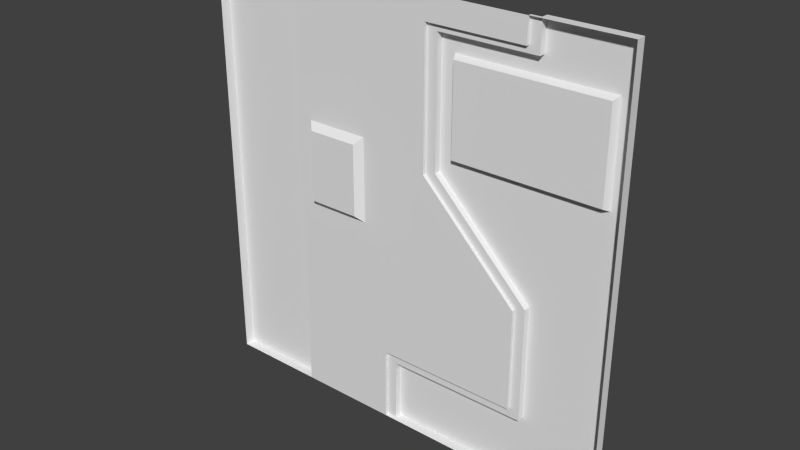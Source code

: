 # Source: reac3_1.blend  (saved by Blender 2.76.0; exported with 4.5.12 LTS)
import bpy
from mathutils import Matrix  # noqa: F401  (used for matrix-valued properties, if any)

bpy.ops.wm.read_factory_settings(use_empty=True)
scene = bpy.context.scene
scene.name = 'Scene'

# ---- collections
col_collection_1 = bpy.data.collections.new('Collection 1'); scene.collection.children.link(col_collection_1)

# ---- materials (node trees are filled in below, after node groups)
mat_reac3_1 = bpy.data.materials.new('reac3_1')
mat_reac3_1.alpha_threshold = 0.0
mat_reac3_1.use_transparent_shadow = False
mat_reac3_1.roughness = 0.5

# ---- material node trees

# ---- world
world_world = bpy.data.worlds.new('World'); scene.world = world_world
world_world.color = (0.05088, 0.05088, 0.05088)
world_world.use_sun_shadow = False
world_world.sun_shadow_jitter_overblur = 0.0
world_world.cycles.sampling_method = 'MANUAL'
world_world.cycles.sample_map_resolution = 256

# ---- meshes
me_reac3_1 = bpy.data.meshes.new('reac3_1')
me_reac3_1.from_pydata([(1.28, -1.28, -1.28), (-1.28, -1.28, -1.28), (1.28, -1.28, 1.28), (-1.28, -1.28, 1.28), (-0.7, -1.28, -1.28), (-0.7, -1.28, 1.28), (0.8001, -1.28, 1.28), (1.2, -1.22, 0.9998), (0.3203, -1.26, 0.98), (0.74, -1.28, 1.28), (0.74, -1.28, 1.14), (0.16, -1.28, 1.14), (-0.7, -1.28, 0.3601), (0.3203, -1.26, 0.46), (0.16, -1.28, 0.34), (-0.03999, -1.28, -1.28), (0.3, -1.22, 0.9998), (0.74, -1.28, -0.84), (-0.09999, -1.28, -1.28), (-0.09999, -1.28, -0.84), (-0.7, -1.28, 0.3798), (-0.24, -1.28, 0.44), (-0.28, -1.32, 0.4), (-0.62, -1.28, 0.3601), (-0.62, -1.28, 0.3798), (-0.62, -1.28, 0.44), (-0.58, -1.32, 0.4), (1.2, -1.22, 0.44), (-0.24, -1.28, -0.05999), (-0.62, -1.28, -0.05999), (0.74, -1.22, 0.44), (-0.28, -1.32, -0.01997), (-0.58, -1.32, -0.01997), (0.8001, -1.22, 0.44), (0.74, -1.28, -0.24), (0.22, -1.22, 0.3601), (0.8001, -1.22, -0.22), (-0.72, -1.22, -1.28), (-1.28, -1.22, -1.28), (-1.28, -1.22, 1.28), (-0.72, -1.22, 1.28), (-0.7, -1.24, 1.28), (-0.7, -1.24, -1.28), (-0.04, -1.22, -0.9), (0.8001, -1.22, -0.9), (-0.04, -1.22, -1.28), (1.28, -1.22, 0.34), (1.28, -1.22, 0.3601), (0.22, -1.22, 1.1), (0.8001, -1.22, 1.1), (0.22, -1.22, 0.3798), (0.8001, -1.22, 1.28), (0.3, -1.22, 0.44), (1.28, -1.22, 1.28), (1.28, -1.22, -1.28), (1.28, -1.26, -1.28), (1.28, -1.26, 1.28), (0.74, -1.26, 1.28), (0.8001, -1.26, 1.28), (0.8001, -1.26, 1.1), (0.22, -1.26, 1.1), (0.74, -1.26, 1.14), (0.16, -1.26, 1.14), (0.22, -1.26, 0.3601), (0.16, -1.26, 0.34), (0.18, -1.26, 0.34), (-0.03999, -1.26, -1.28), (0.8001, -1.26, -0.9), (-0.03999, -1.26, -0.9), (0.74, -1.26, -0.84), (-0.09999, -1.26, -0.84), (-0.09999, -1.26, -1.28), (0.8001, -1.26, -0.22), (0.74, -1.26, -0.22), (0.74, -1.26, -0.24), (1.18, -1.26, 0.46), (1.18, -1.26, 0.98)], [], [(48, 16, 50), (20, 12, 41), (68, 70, 69), (63, 64, 60), (43, 68, 44), (26, 25, 22), (49, 59, 51), (1, 3, 38), (65, 64, 63), (8, 16, 7), (29, 32, 31), (57, 61, 10), (62, 61, 60), (7, 27, 75), (47, 27, 7), (13, 8, 76), (26, 22, 31), (45, 66, 43), (23, 26, 32), (48, 49, 16), (69, 17, 74), (12, 20, 24), (51, 53, 7), (9, 10, 11), (68, 67, 44), (6, 2, 56), (4, 42, 12), (58, 6, 56), (30, 13, 75), (68, 71, 70), (32, 29, 23), (53, 47, 7), (34, 19, 28), (39, 3, 40), (33, 47, 46), (5, 11, 21), (25, 21, 22), (25, 20, 5), (57, 9, 58), (61, 62, 11), (5, 40, 3), (45, 43, 44), (5, 9, 11), (60, 64, 62), (52, 16, 13), (75, 13, 76), (23, 24, 26), (0, 15, 55), (33, 30, 75), (21, 25, 5), (9, 57, 10), (4, 12, 29), (65, 63, 73), (54, 45, 44), (60, 50, 63), (46, 36, 30), (18, 4, 19), (19, 29, 28), (39, 40, 37), (40, 41, 42), (23, 12, 24), (3, 39, 38), (14, 34, 28), (35, 63, 50), (24, 20, 25), (69, 74, 72), (61, 57, 58), (75, 27, 33), (37, 40, 42), (12, 42, 41), (59, 58, 51), (36, 35, 50), (52, 13, 30), (55, 66, 54), (49, 7, 16), (15, 66, 55), (18, 71, 66), (60, 48, 50), (70, 71, 18), (76, 8, 7), (49, 51, 7), (52, 50, 16), (44, 67, 36), (55, 54, 46), (5, 41, 40), (73, 74, 65), (64, 14, 62), (1, 38, 37), (74, 73, 72), (59, 49, 60), (17, 34, 74), (14, 64, 34), (0, 55, 56), (58, 56, 53), (63, 72, 73), (46, 47, 56), (19, 70, 18), (9, 6, 58), (16, 8, 13), (66, 71, 68), (76, 7, 75), (14, 11, 62), (30, 33, 46), (69, 67, 68), (63, 35, 72), (49, 48, 60), (28, 29, 31), (10, 61, 11), (42, 4, 37), (52, 36, 50), (30, 36, 52), (12, 23, 29), (4, 29, 19), (38, 39, 37), (34, 17, 19), (41, 5, 20), (51, 58, 53), (2, 0, 56), (54, 44, 36), (74, 64, 65), (47, 33, 27), (53, 56, 47), (69, 72, 67), (67, 72, 36), (25, 26, 24), (21, 28, 31), (17, 69, 19), (21, 11, 14), (55, 46, 56), (66, 45, 54), (64, 74, 34), (15, 18, 66), (69, 70, 19), (1, 37, 4), (61, 59, 60), (32, 26, 31), (46, 54, 36), (35, 36, 72), (66, 68, 43), (28, 21, 14), (22, 21, 31), (61, 58, 59)])
_uv = me_reac3_1.uv_layers.new(name='UVMap')
_uv.uv.foreach_set('vector', [0.4141, 0.9297, 0.3828, 0.8906, 0.4141, 0.6484, 0.8565, 0.5468, 0.8565, 0.5464, 0.8565, 0.5621, 0.5156, 0.1484, 0.5391, 0.1719, 0.2109, 0.1719, 0.4141, 0.6407, 0.4375, 0.6328, 0.4141, 0.9297, 0.12, 0.9245, 0.12, 0.9245, 0.1115, 0.9245, 0.7017, 0.6596, 0.7107, 0.6686, 0.6342, 0.6596, 0.1115, 0.9447, 0.1115, 0.9447, 0.1115, 0.9465, 0.8229, 0.5186, 0.8229, 0.5186, 0.8229, 0.5186, 0.4297, 0.6328, 0.4375, 0.6328, 0.4141, 0.6407, 0.3226, 0.884, 0.328, 0.8894, 0.08594, 0.8894, 0.6796, 0.4801, 0.6771, 0.4825, 0.6588, 0.4825, 0.4324, 0.8103, 0.4324, 0.8098, 0.4324, 0.8098, 0.4375, 0.9453, 0.2109, 0.9453, 0.4141, 0.9297, 0.03342, 0.8275, 0.03342, 0.7349, 0.03673, 0.7382, 0.0, 0.6407, 0.03116, 0.6719, 0.03116, 0.8906, 0.3749, 0.6797, 0.3749, 0.8828, 0.03899, 0.8828, 0.7266, 0.6563, 0.6094, 0.6563, 0.6094, 0.4922, 0.12, 0.9206, 0.12, 0.9206, 0.12, 0.9245, 0.7375, 0.6005, 0.7313, 0.6067, 0.7313, 0.5418, 0.4141, 0.9297, 0.1875, 0.9297, 0.3828, 0.8906, 0.4324, 0.8036, 0.4324, 0.8036, 0.4324, 0.8055, 0.7734, 0.6407, 0.7734, 0.6484, 0.7422, 0.6484, 0.1875, 1.0, 0.0, 1.0, 0.03116, 0.8906, 0.2109, 1.0, 0.2109, 0.9453, 0.4375, 0.9453, 0.12, 0.9245, 0.1115, 0.9245, 0.1115, 0.9245, 0.3813, 0.8091, 0.3813, 0.8091, 0.3813, 0.8091, 0.8565, 0.5186, 0.8565, 0.5186, 0.8565, 0.5464, 0.3813, 0.8091, 0.3813, 0.8091, 0.3813, 0.8091, 0.2096, 0.6732, 0.3187, 0.6784, 0.09524, 0.6784, 0.5156, 0.1484, 0.5391, 1.516e-08, 0.5391, 0.1719, 0.7313, 0.5418, 0.7375, 0.5356, 0.7375, 0.6005, 0.0, 1.0, 0.0, 0.6407, 0.03116, 0.8906, 0.2109, 0.4062, 0.5391, 0.1719, 0.5937, 0.4766, 0.8585, 0.5308, 0.8585, 0.5308, 0.8585, 0.5308, 0.1875, 0.6719, 0.0, 0.6407, 0.0, 0.6328, 0.7734, 1.0, 0.4375, 0.9453, 0.5937, 0.6719, 0.7107, 0.6686, 0.6252, 0.6686, 0.6342, 0.6596, 0.7422, 0.6719, 0.7734, 0.6484, 0.7734, 1.0, 0.4307, 0.8022, 0.4307, 0.8022, 0.4307, 0.8022, 0.4324, 0.8098, 0.4342, 0.8098, 0.4342, 0.8098, 0.8585, 0.5308, 0.8585, 0.5308, 0.8585, 0.5308, 0.5156, 1.668e-08, 0.5156, 0.1484, 0.1875, 0.1484, 0.7734, 1.0, 0.2109, 1.0, 0.4375, 0.9453, 0.4141, 0.9297, 0.4375, 0.6328, 0.4375, 0.9453, 0.381, 0.7213, 0.381, 0.8411, 0.3767, 0.7256, 0.03899, 0.6797, 0.3749, 0.6797, 0.03899, 0.8828, 0.7375, 0.6005, 0.7375, 0.6035, 0.7313, 0.6067, 0.3813, 0.8091, 0.3813, 0.8091, 0.3813, 0.8091, 0.194, 0.6732, 0.2096, 0.6732, 0.09524, 0.6784, 0.5937, 0.6719, 0.7422, 0.6719, 0.7734, 1.0, 0.4324, 0.8103, 0.4324, 0.8103, 0.4324, 0.8098, 0.7734, 2.728e-12, 0.7734, 0.6407, 0.7422, 0.4766, 0.3195, 0.5338, 0.318, 0.5345, 0.2986, 0.5129, 0.0, 0.0, 0.5156, 1.668e-08, 0.1875, 0.1484, 0.1173, 0.9447, 0.1173, 0.9374, 0.1173, 0.9372, 0.0, 0.6328, 0.1875, 0.4141, 0.2109, 0.6719, 0.5391, 1.516e-08, 0.7734, 2.728e-12, 0.5391, 0.1719, 0.5391, 0.1719, 0.7422, 0.4766, 0.5937, 0.4766, 1.0, 1.0, 0.7813, 1.0, 0.7813, 2.634e-12, 0.7813, 1.0, 0.7734, 1.0, 0.7734, 2.728e-12, 0.7422, 0.6407, 0.7734, 0.6407, 0.7422, 0.6484, 0.8229, 0.5186, 0.8229, 0.5186, 0.8229, 0.5186, 0.4375, 0.6328, 0.2109, 0.4062, 0.5937, 0.4766, 0.1173, 0.9372, 0.1173, 0.9372, 0.1173, 0.9374, 0.7422, 0.6484, 0.7734, 0.6484, 0.7422, 0.6719, 0.2109, 0.1719, 0.2109, 0.4062, 0.1875, 0.4141, 0.2109, 0.9453, 0.2109, 1.0, 0.1875, 1.0, 0.09524, 0.6784, 0.09002, 0.6732, 0.194, 0.6732, 0.7813, 2.634e-12, 0.7813, 1.0, 0.7734, 2.728e-12, 0.8565, 0.5464, 0.8565, 0.5186, 0.8565, 0.5621, 0.1115, 0.9447, 0.1115, 0.9465, 0.1115, 0.9465, 0.3376, 0.6139, 0.3755, 0.6519, 0.3755, 0.6532, 0.3239, 0.6732, 0.3187, 0.6784, 0.2096, 0.6732, 0.1066, 0.9206, 0.1066, 0.9206, 0.1066, 0.9206, 0.1875, 0.9297, 0.03116, 0.8906, 0.3828, 0.8906, 0.3813, 0.8091, 0.3813, 0.8091, 0.3813, 0.8091, 0.4307, 0.8022, 0.4307, 0.8022, 0.4307, 0.8022, 0.1173, 0.9447, 0.1173, 0.9447, 0.1173, 0.9374, 0.4351, 0.8036, 0.4351, 0.8022, 0.4351, 0.8022, 0.09134, 0.884, 0.3226, 0.884, 0.08594, 0.8894, 0.1875, 0.9297, 0.1875, 1.0, 0.03116, 0.8906, 0.3828, 0.6719, 0.4141, 0.6484, 0.3828, 0.8906, 0.1115, 0.9245, 0.1115, 0.9245, 0.1115, 0.9314, 0.1066, 0.9206, 0.1066, 0.9206, 0.1066, 0.9206, 0.8585, 0.5308, 0.8585, 0.5308, 0.8585, 0.5308, 0.3866, 0.5902, 0.3863, 0.5898, 0.4084, 0.5929, 0.4342, 0.8073, 0.4342, 0.8073, 0.4342, 0.8098, 0.8584, 0.531, 0.8584, 0.531, 0.8584, 0.531, 0.2109, 0.4062, 0.2109, 0.4141, 0.1875, 0.4141, 0.1115, 0.9447, 0.1115, 0.9447, 0.1173, 0.9447, 0.4324, 0.8036, 0.4324, 0.8055, 0.4324, 0.8055, 0.4342, 0.8073, 0.4342, 0.8073, 0.4324, 0.8055, 0.3813, 0.8091, 0.3813, 0.8091, 0.3813, 0.8091, 0.1066, 0.9206, 0.1066, 0.9206, 0.1066, 0.9206, 0.318, 0.5345, 0.2964, 0.5129, 0.2986, 0.5129, 0.1066, 0.9206, 0.1066, 0.9206, 0.1066, 0.9206, 0.4351, 0.8036, 0.4351, 0.8036, 0.4351, 0.8022, 0.4307, 0.8022, 0.4307, 0.8022, 0.4307, 0.8022, 0.381, 0.8411, 0.3767, 0.8369, 0.3767, 0.7256, 0.5156, 1.668e-08, 0.5391, 1.516e-08, 0.5156, 0.1484, 0.03673, 0.8242, 0.03342, 0.8275, 0.03673, 0.7382, 0.4342, 0.8073, 0.4342, 0.8098, 0.4342, 0.8098, 0.2109, 0.6719, 0.1875, 0.6719, 0.0, 0.6328, 0.2109, 0.1719, 0.1875, 0.1484, 0.5156, 0.1484, 0.1148, 0.9345, 0.1148, 0.9345, 0.1143, 0.9339, 0.1115, 0.9447, 0.1173, 0.9447, 0.1173, 0.9447, 0.6564, 0.4801, 0.6796, 0.4801, 0.6588, 0.4825, 0.4324, 0.8098, 0.4324, 0.8098, 0.4342, 0.8098, 0.8584, 0.531, 0.8584, 0.531, 0.8584, 0.531, 0.3828, 0.6719, 0.1875, 0.4141, 0.4141, 0.6484, 0.2109, 0.6719, 0.1875, 0.4141, 0.3828, 0.6719, 0.7734, 0.6407, 0.7422, 0.6407, 0.7422, 0.4766, 0.7734, 2.728e-12, 0.7422, 0.4766, 0.5391, 0.1719, 1.0, 0.0, 1.0, 1.0, 0.7813, 2.634e-12, 0.2109, 0.4062, 0.2109, 0.1719, 0.5391, 0.1719, 0.8565, 0.5621, 0.8565, 0.5621, 0.8565, 0.5468, 0.1066, 0.9206, 0.1066, 0.9206, 0.1066, 0.9206, 0.3813, 0.8091, 0.3813, 0.8091, 0.3813, 0.8091, 0.0, 0.0, 0.1875, 0.1484, 0.1875, 0.4141, 0.3863, 0.5898, 0.4088, 0.5926, 0.4084, 0.5929, 0.0, 0.6407, 0.1875, 0.6719, 0.03116, 0.6719, 0.1066, 0.9206, 0.1066, 0.9206, 0.1066, 0.9206, 0.2109, 0.1719, 0.1875, 0.4141, 0.1875, 0.1484, 0.1115, 0.9245, 0.1115, 0.9314, 0.1115, 0.9314, 0.7375, 0.6128, 0.7313, 0.6067, 0.7375, 0.6035, 0.5968, 0.5968, 0.5968, 0.5701, 0.5989, 0.5723, 0.4324, 0.8036, 0.4324, 0.8036, 0.4351, 0.8036, 0.5937, 0.6719, 0.4375, 0.9453, 0.4375, 0.6328, 0.1066, 0.9206, 0.1066, 0.9206, 0.1066, 0.9206, 0.1066, 0.9206, 0.1066, 0.9206, 0.1066, 0.9206, 0.4342, 0.8073, 0.4324, 0.8055, 0.4324, 0.8055, 0.4307, 0.8022, 0.4307, 0.8022, 0.4307, 0.8022, 0.4324, 0.8036, 0.4351, 0.8036, 0.4351, 0.8036, 0.8584, 0.531, 0.8584, 0.531, 0.8584, 0.531, 0.2109, 0.9453, 0.1875, 0.9297, 0.4141, 0.9297, 0.7266, 0.4922, 0.7266, 0.6563, 0.6094, 0.4922, 0.0, 0.6328, 0.0, 0.0, 0.1875, 0.4141, 0.1148, 0.9345, 0.1143, 0.9339, 0.1143, 0.9339, 0.12, 0.9206, 0.12, 0.9245, 0.12, 0.9245, 0.5937, 0.4766, 0.5937, 0.6719, 0.4375, 0.6328, 0.5989, 0.5946, 0.5968, 0.5968, 0.5989, 0.5723, 0.2109, 0.9453, 0.1875, 1.0, 0.1875, 0.9297])
me_reac3_1.materials.append(mat_reac3_1)
me_reac3_1.use_remesh_preserve_volume = False
me_reac3_1.use_remesh_preserve_attributes = False
me_reac3_1.use_mirror_vertex_groups = False
me_reac3_1.update()

# ---- objects
ob_reac3_1 = bpy.data.objects.new('reac3_1', me_reac3_1)

# ---- transforms, parenting, visibility, modifiers, constraints
ob_reac3_1.location = (0.0, 0.0, 0.0)
ob_reac3_1.lineart.crease_threshold = 0.0

# ---- collection membership
col_collection_1.objects.link(ob_reac3_1)

# ---- scene / render settings (as saved in the file)
scene.frame_start = 1; scene.frame_end = 2; scene.frame_set(1)
scene.render.engine = 'BLENDER_EEVEE_NEXT'
scene.render.resolution_percentage = 50
scene.render.dither_intensity = 0.0
scene.cycles.use_denoising = False
scene.cycles.samples = 10
scene.cycles.sampling_pattern = 'TABULATED_SOBOL'
scene.cycles.light_sampling_threshold = 0.0
scene.cycles.use_adaptive_sampling = False
scene.cycles.use_light_tree = False
scene.cycles.blur_glossy = 0.0
scene.cycles.pixel_filter_type = 'GAUSSIAN'
scene.cycles.sample_clamp_indirect = 0.0
scene.view_settings.view_transform = 'Standard'
bpy.context.view_layer.update()

# ---- added for rendering (the .blend has no active camera and no usable light): camera, sun
cam_auto = bpy.data.cameras.new('AutoCamera')
cam_auto.lens = 50.0
cam_auto.sensor_width = 36.0
cam_auto.clip_end = 1000.0
ob_auto_camera = bpy.data.objects.new('AutoCamera', cam_auto)
scene.collection.objects.link(ob_auto_camera)
ob_auto_camera.location = (3.35095, -5.29114, 2.68076)
ob_auto_camera.rotation_euler = (1.09748, -7.21219e-08, 0.694738)
scene.camera = ob_auto_camera
light_auto_sun = bpy.data.lights.new('AutoSun', 'SUN')
light_auto_sun.energy = 3.0
light_auto_sun.angle = 0.0523599
ob_auto_sun = bpy.data.objects.new('AutoSun', light_auto_sun)
scene.collection.objects.link(ob_auto_sun)
ob_auto_sun.rotation_euler = (0.872665, 0.174533, 0.523599)
bpy.context.view_layer.update()
